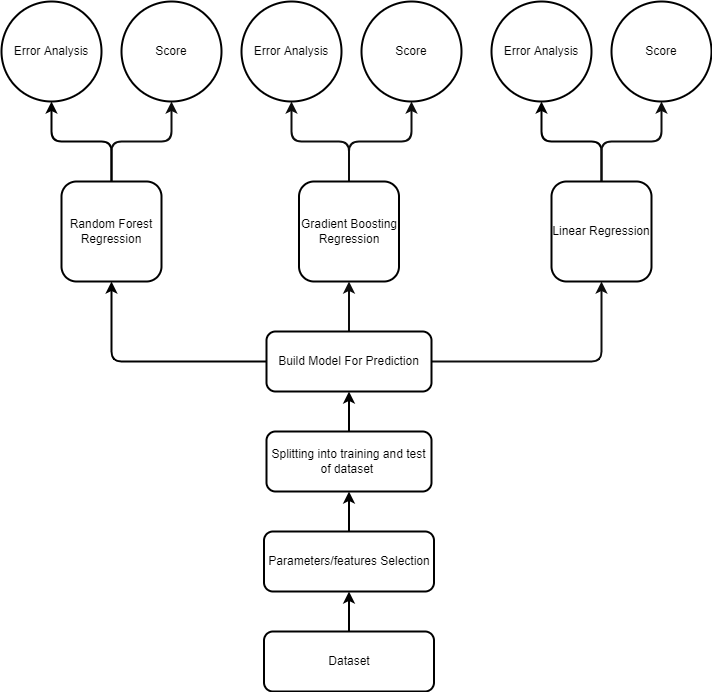

The diagram above was exported from draw.io. Its source (the exported page's mxGraphModel, read from the mxfile embedded in the PNG):
<mxGraphModel dx="868" dy="460" grid="1" gridSize="10" guides="1" tooltips="1" connect="1" arrows="1" fold="1" page="1" pageScale="1" pageWidth="827" pageHeight="1169" background="none" math="0" shadow="0">
  <root>
    <mxCell id="0" />
    <mxCell id="1" parent="0" />
    <mxCell id="d40R8CcLsLfeYUdU9vBx-26" style="edgeStyle=orthogonalEdgeStyle;rounded=0;orthogonalLoop=1;jettySize=auto;html=1;entryX=0.5;entryY=1;entryDx=0;entryDy=0;fillColor=#e51400;strokeWidth=2;" parent="1" source="d40R8CcLsLfeYUdU9vBx-2" target="d40R8CcLsLfeYUdU9vBx-3" edge="1">
      <mxGeometry relative="1" as="geometry" />
    </mxCell>
    <mxCell id="d40R8CcLsLfeYUdU9vBx-2" value="Dataset" style="rounded=1;whiteSpace=wrap;html=1;strokeWidth=2;" parent="1" vertex="1">
      <mxGeometry x="342.5" y="730" width="170" height="60" as="geometry" />
    </mxCell>
    <mxCell id="F0K2DVNCvXzYgyGqFsao-3" value="" style="edgeStyle=orthogonalEdgeStyle;rounded=1;orthogonalLoop=1;jettySize=auto;html=1;strokeColor=#000000;strokeWidth=2;" parent="1" source="d40R8CcLsLfeYUdU9vBx-3" target="d40R8CcLsLfeYUdU9vBx-5" edge="1">
      <mxGeometry relative="1" as="geometry" />
    </mxCell>
    <mxCell id="d40R8CcLsLfeYUdU9vBx-3" value="Parameters/features Selection" style="rounded=1;whiteSpace=wrap;html=1;strokeWidth=2;" parent="1" vertex="1">
      <mxGeometry x="342.5" y="630" width="170" height="60" as="geometry" />
    </mxCell>
    <mxCell id="d40R8CcLsLfeYUdU9vBx-23" style="edgeStyle=orthogonalEdgeStyle;rounded=1;orthogonalLoop=1;jettySize=auto;html=1;entryX=0.5;entryY=1;entryDx=0;entryDy=0;fillColor=#e51400;strokeWidth=2;" parent="1" source="d40R8CcLsLfeYUdU9vBx-4" target="d40R8CcLsLfeYUdU9vBx-6" edge="1">
      <mxGeometry relative="1" as="geometry" />
    </mxCell>
    <mxCell id="d40R8CcLsLfeYUdU9vBx-24" style="edgeStyle=orthogonalEdgeStyle;rounded=0;orthogonalLoop=1;jettySize=auto;html=1;entryX=0.5;entryY=1;entryDx=0;entryDy=0;fillColor=#e51400;strokeColor=#0D0D0D;strokeWidth=2;" parent="1" source="d40R8CcLsLfeYUdU9vBx-4" target="d40R8CcLsLfeYUdU9vBx-7" edge="1">
      <mxGeometry relative="1" as="geometry" />
    </mxCell>
    <mxCell id="d40R8CcLsLfeYUdU9vBx-25" style="edgeStyle=orthogonalEdgeStyle;orthogonalLoop=1;jettySize=auto;html=1;entryX=0.5;entryY=1;entryDx=0;entryDy=0;strokeColor=#0D0D0D;rounded=1;strokeWidth=2;" parent="1" source="d40R8CcLsLfeYUdU9vBx-4" target="d40R8CcLsLfeYUdU9vBx-8" edge="1">
      <mxGeometry relative="1" as="geometry" />
    </mxCell>
    <mxCell id="d40R8CcLsLfeYUdU9vBx-4" value="Build Model For Prediction" style="rounded=1;whiteSpace=wrap;html=1;strokeWidth=2;glass=0;shadow=0;sketch=0;" parent="1" vertex="1">
      <mxGeometry x="345" y="430" width="165" height="60" as="geometry" />
    </mxCell>
    <mxCell id="d40R8CcLsLfeYUdU9vBx-30" style="edgeStyle=orthogonalEdgeStyle;rounded=0;orthogonalLoop=1;jettySize=auto;html=1;entryX=0.5;entryY=1;entryDx=0;entryDy=0;fillColor=#e51400;strokeWidth=2;" parent="1" source="d40R8CcLsLfeYUdU9vBx-5" target="d40R8CcLsLfeYUdU9vBx-4" edge="1">
      <mxGeometry relative="1" as="geometry">
        <mxPoint x="435" y="500" as="targetPoint" />
      </mxGeometry>
    </mxCell>
    <mxCell id="d40R8CcLsLfeYUdU9vBx-5" value="Splitting into training and test of dataset&amp;nbsp;" style="rounded=1;whiteSpace=wrap;html=1;strokeWidth=2;glass=0;" parent="1" vertex="1">
      <mxGeometry x="345" y="530" width="165" height="60" as="geometry" />
    </mxCell>
    <mxCell id="d40R8CcLsLfeYUdU9vBx-16" value="" style="edgeStyle=orthogonalEdgeStyle;rounded=1;orthogonalLoop=1;jettySize=auto;html=1;entryX=0.5;entryY=1;entryDx=0;entryDy=0;fillColor=#e51400;strokeWidth=2;strokeColor=#0D0D0D;" parent="1" source="d40R8CcLsLfeYUdU9vBx-6" target="d40R8CcLsLfeYUdU9vBx-10" edge="1">
      <mxGeometry relative="1" as="geometry">
        <mxPoint x="180" y="210" as="targetPoint" />
      </mxGeometry>
    </mxCell>
    <mxCell id="F0K2DVNCvXzYgyGqFsao-5" style="edgeStyle=orthogonalEdgeStyle;rounded=1;orthogonalLoop=1;jettySize=auto;html=1;entryX=0.5;entryY=1;entryDx=0;entryDy=0;strokeColor=#000000;strokeWidth=2;" parent="1" source="d40R8CcLsLfeYUdU9vBx-6" target="d40R8CcLsLfeYUdU9vBx-9" edge="1">
      <mxGeometry relative="1" as="geometry" />
    </mxCell>
    <mxCell id="d40R8CcLsLfeYUdU9vBx-6" value="Random Forest Regression" style="whiteSpace=wrap;html=1;aspect=fixed;rounded=1;strokeWidth=2;" parent="1" vertex="1">
      <mxGeometry x="140" y="280" width="100" height="100" as="geometry" />
    </mxCell>
    <mxCell id="d40R8CcLsLfeYUdU9vBx-18" value="" style="edgeStyle=orthogonalEdgeStyle;rounded=1;orthogonalLoop=1;jettySize=auto;html=1;fillColor=#e51400;strokeColor=#0D0D0D;strokeWidth=2;entryX=0.5;entryY=1;entryDx=0;entryDy=0;" parent="1" source="d40R8CcLsLfeYUdU9vBx-7" target="d40R8CcLsLfeYUdU9vBx-12" edge="1">
      <mxGeometry relative="1" as="geometry">
        <mxPoint x="470" y="240" as="targetPoint" />
      </mxGeometry>
    </mxCell>
    <mxCell id="d40R8CcLsLfeYUdU9vBx-19" style="edgeStyle=orthogonalEdgeStyle;rounded=1;orthogonalLoop=1;jettySize=auto;html=1;entryX=0.5;entryY=1;entryDx=0;entryDy=0;fillColor=#e51400;strokeColor=#0D0D0D;strokeWidth=2;" parent="1" source="d40R8CcLsLfeYUdU9vBx-7" target="d40R8CcLsLfeYUdU9vBx-11" edge="1">
      <mxGeometry relative="1" as="geometry" />
    </mxCell>
    <mxCell id="d40R8CcLsLfeYUdU9vBx-7" value="Gradient Boosting Regression" style="whiteSpace=wrap;html=1;aspect=fixed;rounded=1;strokeWidth=2;" parent="1" vertex="1">
      <mxGeometry x="377.5" y="280" width="100" height="100" as="geometry" />
    </mxCell>
    <mxCell id="d40R8CcLsLfeYUdU9vBx-21" style="edgeStyle=orthogonalEdgeStyle;rounded=1;orthogonalLoop=1;jettySize=auto;html=1;entryX=0.5;entryY=1;entryDx=0;entryDy=0;fillColor=#e51400;strokeWidth=2;" parent="1" source="d40R8CcLsLfeYUdU9vBx-8" target="d40R8CcLsLfeYUdU9vBx-13" edge="1">
      <mxGeometry relative="1" as="geometry" />
    </mxCell>
    <mxCell id="d40R8CcLsLfeYUdU9vBx-22" style="edgeStyle=orthogonalEdgeStyle;rounded=1;orthogonalLoop=1;jettySize=auto;html=1;fillColor=#e51400;strokeColor=#0D0D0D;strokeWidth=2;" parent="1" source="d40R8CcLsLfeYUdU9vBx-8" target="d40R8CcLsLfeYUdU9vBx-14" edge="1">
      <mxGeometry relative="1" as="geometry" />
    </mxCell>
    <mxCell id="d40R8CcLsLfeYUdU9vBx-8" value="Linear Regression" style="whiteSpace=wrap;html=1;aspect=fixed;rounded=1;strokeWidth=2;" parent="1" vertex="1">
      <mxGeometry x="630" y="280" width="100" height="100" as="geometry" />
    </mxCell>
    <mxCell id="d40R8CcLsLfeYUdU9vBx-9" value="Error Analysis" style="ellipse;whiteSpace=wrap;html=1;aspect=fixed;rounded=1;strokeWidth=2;" parent="1" vertex="1">
      <mxGeometry x="80" y="100" width="100" height="100" as="geometry" />
    </mxCell>
    <mxCell id="d40R8CcLsLfeYUdU9vBx-10" value="Score" style="ellipse;whiteSpace=wrap;html=1;aspect=fixed;rounded=1;strokeWidth=2;" parent="1" vertex="1">
      <mxGeometry x="200" y="100" width="100" height="100" as="geometry" />
    </mxCell>
    <mxCell id="d40R8CcLsLfeYUdU9vBx-11" value="Error Analysis" style="ellipse;whiteSpace=wrap;html=1;aspect=fixed;rounded=1;strokeWidth=2;" parent="1" vertex="1">
      <mxGeometry x="320" y="100" width="100" height="100" as="geometry" />
    </mxCell>
    <mxCell id="d40R8CcLsLfeYUdU9vBx-12" value="&lt;span&gt;Score&lt;/span&gt;" style="ellipse;whiteSpace=wrap;html=1;aspect=fixed;rounded=1;strokeWidth=2;" parent="1" vertex="1">
      <mxGeometry x="440" y="100" width="100" height="100" as="geometry" />
    </mxCell>
    <mxCell id="d40R8CcLsLfeYUdU9vBx-13" value="&lt;span&gt;Error Analysis&lt;/span&gt;" style="ellipse;whiteSpace=wrap;html=1;aspect=fixed;rounded=1;strokeWidth=2;" parent="1" vertex="1">
      <mxGeometry x="570" y="100" width="100" height="100" as="geometry" />
    </mxCell>
    <mxCell id="d40R8CcLsLfeYUdU9vBx-14" value="&lt;span&gt;Score&lt;/span&gt;" style="ellipse;whiteSpace=wrap;html=1;aspect=fixed;rounded=1;strokeWidth=2;shadow=0;sketch=0;" parent="1" vertex="1">
      <mxGeometry x="690" y="100" width="100" height="100" as="geometry" />
    </mxCell>
  </root>
</mxGraphModel>